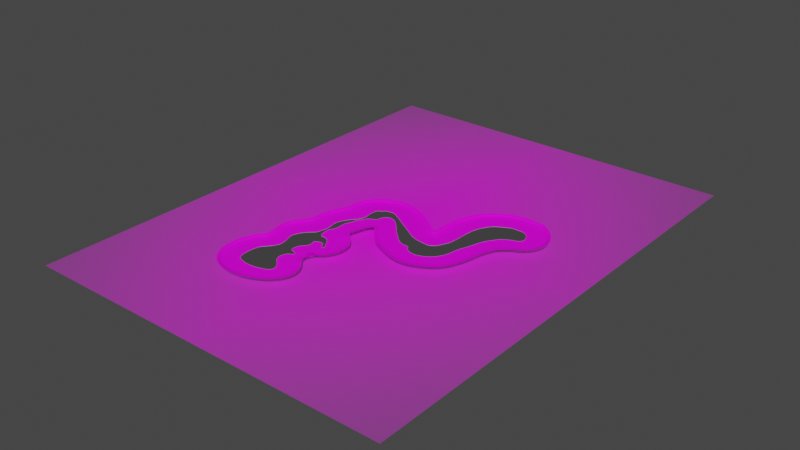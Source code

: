# Source: park.blend  (saved by Blender 3.6.14; exported with 4.5.12 LTS)
import bpy
from mathutils import Matrix  # noqa: F401  (used for matrix-valued properties, if any)

bpy.ops.wm.read_factory_settings(use_empty=True)
scene = bpy.context.scene
scene.name = 'Scene'

# ---- collections
col_meshes = bpy.data.collections.new('Meshes'); scene.collection.children.link(col_meshes)
col_curves = bpy.data.collections.new('Curves'); scene.collection.children.link(col_curves)

# ---- images (referenced by path relative to the original .blend; pixels are not part of the script)
import os
ASSET_DIR = os.environ.get("B2B_ASSET_DIR", "")  # directory of the original .blend (textures are referenced by path, not embedded)
HERE = os.path.dirname(os.path.abspath(__file__))  # packed textures are extracted next to this script under _unpacked/

def load_image(name, relpath, width, height, colorspace="sRGB"):
    """Load a texture the original file referenced (path relative to the .blend, or extracted next to this script)."""
    p = next((c for c in (os.path.join(HERE, relpath), os.path.join(ASSET_DIR, relpath)) if relpath and os.path.exists(c)), "")
    if p:
        img = bpy.data.images.load(p, check_existing=True)
        img.name = name
    else:  # same state as the original file: an image datablock whose file is absent (Cycles renders it pink)
        img = bpy.data.images.new(name, width, height)
        img.source = "FILE"
        img.filepath = "//" + (relpath or name)
    img.colorspace_settings.name = colorspace
    return img
img_screenshot_2025_01_30_at_15_56_19_png = load_image('Screenshot 2025-01-30 at 15.56.19.png', 'Screenshot 2025-01-30 at 15.56.19.png', 1024, 1024, 'sRGB')
img_grass_jpg = load_image('grass.jpg', 'grass.jpg', 1024, 1024, 'sRGB')
img_gravel_jpg = load_image('gravel.jpg', 'gravel.jpg', 1024, 1024, 'sRGB')

# ---- materials (node trees are filled in below, after node groups)
mat_screenshot_2025_01_30_at_15_56_19 = bpy.data.materials.new('Screenshot 2025-01-30 at 15.56.19')
mat_screenshot_2025_01_30_at_15_56_19.surface_render_method = 'BLENDED'
mat_screenshot_2025_01_30_at_15_56_19.blend_method = 'BLEND'
mat_water = bpy.data.materials.new('Water')
mat_water.use_transparent_shadow = False
mat_grass = bpy.data.materials.new('Grass')
mat_grass.use_transparent_shadow = False
mat_parkcement = bpy.data.materials.new('ParkCement')
mat_parkcement.use_transparent_shadow = False
mat_gravel = bpy.data.materials.new('Gravel')
mat_gravel.use_transparent_shadow = False

# ---- node groups
ng_auto_smooth = bpy.data.node_groups.new('Auto Smooth', 'GeometryNodeTree')
_s = ng_auto_smooth.interface.new_socket(name='Geometry', in_out='OUTPUT', socket_type='NodeSocketGeometry')
_s = ng_auto_smooth.interface.new_socket(name='Geometry', in_out='INPUT', socket_type='NodeSocketGeometry')
_s = ng_auto_smooth.interface.new_socket(name='Angle', in_out='INPUT', socket_type='NodeSocketFloat')
_s.subtype = 'ANGLE'
_s.min_value = 0.0
_s.max_value = 3.142
ng_auto_smooth.is_modifier = True
_N = ng_auto_smooth.nodes; _L = ng_auto_smooth.links
n0 = _N.new('NodeGroupOutput'); n0.name = 'Group Output'; n0.location = (480, -100)
n1 = _N.new('NodeGroupInput'); n1.name = 'Group Input'; n1.location = (-420, -300)
n2 = _N.new('NodeGroupInput'); n2.name = 'Group Input.001'; n2.location = (-60, -100)
n3 = _N.new('GeometryNodeSetShadeSmooth'); n3.name = 'Set Shade Smooth'; n3.location = (120, -100)
n3.domain = 'EDGE'
n4 = _N.new('GeometryNodeSetShadeSmooth'); n4.name = 'Set Shade Smooth.001'; n4.location = (300, -100)
n5 = _N.new('GeometryNodeInputMeshEdgeAngle'); n5.name = 'Edge Angle'; n5.location = (-420, -220)
n6 = _N.new('GeometryNodeInputEdgeSmooth'); n6.name = 'Is Edge Smooth'; n6.location = (-60, -160)
n7 = _N.new('GeometryNodeInputShadeSmooth'); n7.name = 'Is Face Smooth'; n7.location = (-240, -340)
n8 = _N.new('FunctionNodeBooleanMath'); n8.name = 'Boolean Math'; n8.location = (-60, -220)
n9 = _N.new('FunctionNodeCompare'); n9.name = 'Compare'; n9.location = (-240, -180)
n9.operation = 'LESS_EQUAL'
_L.new(n5.outputs[0], n9.inputs[0])
_L.new(n4.outputs[0], n0.inputs[0])
_L.new(n1.outputs[1], n9.inputs[1])
_L.new(n9.outputs[0], n8.inputs[0])
_L.new(n7.outputs[0], n8.inputs[1])
_L.new(n2.outputs[0], n3.inputs[0])
_L.new(n6.outputs[0], n3.inputs[1])
_L.new(n3.outputs[0], n4.inputs[0])
_L.new(n8.outputs[0], n3.inputs[2])
n0.is_active_output = True

# ---- material node trees
mat_screenshot_2025_01_30_at_15_56_19.use_nodes = True; mat_screenshot_2025_01_30_at_15_56_19.node_tree.nodes.clear()
_N = mat_screenshot_2025_01_30_at_15_56_19.node_tree.nodes; _L = mat_screenshot_2025_01_30_at_15_56_19.node_tree.links
n0 = _N.new('ShaderNodeOutputMaterial'); n0.name = 'Material Output'; n0.location = (300, 300)
n1 = _N.new('ShaderNodeTexImage'); n1.name = 'Image Texture'; n1.location = (-200, 300)
n1.image = img_screenshot_2025_01_30_at_15_56_19_png
n1.extension = 'CLIP'
n2 = _N.new('ShaderNodeBsdfPrincipled'); n2.name = 'Principled BSDF'; n2.location = (0, 300)
n2.distribution = 'GGX'
n2.subsurface_method = 'RANDOM_WALK_SKIN'
n2.inputs[3].default_value = 1.45
n2.inputs[27].default_value = (0.0, 0.0, 0.0, 1.0)
n2.inputs[28].default_value = 1.0
_L.new(n1.outputs[0], n2.inputs[0])
_L.new(n1.outputs[1], n2.inputs[4])
_L.new(n2.outputs[0], n0.inputs[0])
n0.is_active_output = True
mat_water.use_nodes = True; mat_water.node_tree.nodes.clear()
_N = mat_water.node_tree.nodes; _L = mat_water.node_tree.links
n0 = _N.new('ShaderNodeOutputMaterial'); n0.name = 'Material Output'; n0.location = (300, 300)
n1 = _N.new('ShaderNodeBsdfAnisotropic'); n1.name = 'Glossy BSDF'; n1.location = (10, 300)
n1.distribution = 'GGX'
n1.inputs[1].default_value = 0.0
_L.new(n1.outputs[0], n0.inputs[0])
n0.is_active_output = True
mat_grass.use_nodes = True; mat_grass.node_tree.nodes.clear()
_N = mat_grass.node_tree.nodes; _L = mat_grass.node_tree.links
n0 = _N.new('ShaderNodeBsdfPrincipled'); n0.name = 'Principled BSDF'; n0.location = (10, 300)
n0.distribution = 'GGX'
n0.subsurface_method = 'RANDOM_WALK_SKIN'
n0.inputs[2].default_value = 0.8071
n0.inputs[3].default_value = 1.45
n0.inputs[13].default_value = 0.1142
n0.inputs[27].default_value = (0.0, 0.0, 0.0, 1.0)
n0.inputs[28].default_value = 1.0
n1 = _N.new('ShaderNodeOutputMaterial'); n1.name = 'Material Output'; n1.location = (300, 300)
n2 = _N.new('ShaderNodeTexImage'); n2.name = 'Image Texture'; n2.location = (-280, 280)
n2.image = img_grass_jpg
_L.new(n0.outputs[0], n1.inputs[0])
_L.new(n2.outputs[0], n0.inputs[0])
n1.is_active_output = True
mat_parkcement.use_nodes = True; mat_parkcement.node_tree.nodes.clear()
_N = mat_parkcement.node_tree.nodes; _L = mat_parkcement.node_tree.links
n0 = _N.new('ShaderNodeBsdfPrincipled'); n0.name = 'Principled BSDF'; n0.location = (10, 300)
n0.distribution = 'GGX'
n0.subsurface_method = 'RANDOM_WALK_SKIN'
n0.inputs[0].default_value = (0.1679, 0.1679, 0.1679, 1.0)
n0.inputs[3].default_value = 1.45
n0.inputs[27].default_value = (0.0, 0.0, 0.0, 1.0)
n0.inputs[28].default_value = 1.0
n1 = _N.new('ShaderNodeOutputMaterial'); n1.name = 'Material Output'; n1.location = (300, 300)
_L.new(n0.outputs[0], n1.inputs[0])
n1.is_active_output = True
mat_gravel.use_nodes = True; mat_gravel.node_tree.nodes.clear()
_N = mat_gravel.node_tree.nodes; _L = mat_gravel.node_tree.links
n0 = _N.new('ShaderNodeBsdfPrincipled'); n0.name = 'Principled BSDF'; n0.location = (10, 300)
n0.distribution = 'GGX'
n0.subsurface_method = 'RANDOM_WALK_SKIN'
n0.inputs[2].default_value = 0.8386
n0.inputs[3].default_value = 1.45
n0.inputs[13].default_value = 0.2165
n0.inputs[27].default_value = (0.0, 0.0, 0.0, 1.0)
n0.inputs[28].default_value = 1.0
n1 = _N.new('ShaderNodeOutputMaterial'); n1.name = 'Material Output'; n1.location = (300, 300)
n2 = _N.new('ShaderNodeTexImage'); n2.name = 'Image Texture'; n2.location = (-280, 280)
n2.image = img_gravel_jpg
_L.new(n0.outputs[0], n1.inputs[0])
_L.new(n2.outputs[0], n0.inputs[0])
n1.is_active_output = True

# ---- world
world_world = bpy.data.worlds.new('World'); scene.world = world_world
world_world.use_nodes = True; world_world.node_tree.nodes.clear()
_N = world_world.node_tree.nodes; _L = world_world.node_tree.links
n0 = _N.new('ShaderNodeOutputWorld'); n0.name = 'World Output'; n0.location = (300, 300)
n1 = _N.new('ShaderNodeBackground'); n1.name = 'Background'; n1.location = (10, 300)
n1.inputs[0].default_value = (0.05088, 0.05088, 0.05088, 1.0)
_L.new(n1.outputs[0], n0.inputs[0])
n0.is_active_output = True
world_world.color = (0.05088, 0.05088, 0.05088)
world_world.use_sun_shadow = False
world_world.sun_shadow_jitter_overblur = 0.0

# ---- meshes
me_screenshot_2025_01_30_at_15_56_19 = bpy.data.meshes.new('Screenshot 2025-01-30 at 15.56.19')
me_screenshot_2025_01_30_at_15_56_19.from_pydata([(-0.6551, -0.5, 0.0007044), (0.6551, -0.5, 0.0007045), (-0.6551, 0.5, 0.0007038), (0.6551, 0.5, 0.0007038)], [], [(0, 1, 3, 2)])
_uv = me_screenshot_2025_01_30_at_15_56_19.uv_layers.new(name='UVMap')
_uv.uv.foreach_set('vector', [0.0, 0.0, 1.0, 0.0, 1.0, 1.0, 0.0, 1.0])
me_screenshot_2025_01_30_at_15_56_19.materials.append(mat_screenshot_2025_01_30_at_15_56_19)
me_screenshot_2025_01_30_at_15_56_19.update()
me_mesh = bpy.data.meshes.new('Mesh')
me_mesh.from_pydata([(-390.3, -449.7, 1.006e-07), (-391.3, -450.9, 1.006e-07), (-392.2, -452.2, 1.006e-07), (-393.1, -453.6, 1.006e-07), (-393.9, -455.0, 1.006e-07), (-394.5, -456.4, 1.006e-07), (-395.1, -457.9, 1.006e-07), (-395.3, -459.0, 1.006e-07), (-395.3, -460.2, 1.006e-07), (-395.3, -461.4, 1.006e-07), (-395.3, -462.6, 1.006e-07), (-395.4, -463.7, 1.006e-07), (-395.9, -464.7, 1.006e-07), (-396.7, -465.6, 1.006e-07), (-397.8, -466.3, 1.006e-07), (-398.9, -466.8, 1.006e-07), (-400.2, -467.3, 1.006e-07), (-401.4, -467.8, 1.006e-07), (-402.5, -468.3, 1.006e-07), (-404.1, -469.2, 1.006e-07), (-405.7, -469.9, 1.006e-07), (-407.3, -470.7, 1.006e-07), (-408.8, -471.6, 1.006e-07), (-410.2, -472.5, 1.006e-07), (-411.5, -473.7, 1.006e-07), (-412.3, -474.9, 1.006e-07), (-413.0, -476.3, 1.006e-07), (-413.5, -477.7, 1.006e-07), (-414.0, -479.1, 1.006e-07), (-414.5, -480.5, 1.006e-07), (-415.2, -481.9, 1.006e-07), (-416.0, -483.1, 1.006e-07), (-416.9, -484.3, 1.006e-07), (-417.9, -485.4, 1.006e-07), (-418.8, -486.6, 1.006e-07), (-419.7, -487.8, 1.006e-07), (-420.4, -489.1, 1.006e-07), (-421.4, -491.2, 1.006e-07), (-422.2, -493.4, 1.006e-07), (-422.9, -495.7, 1.006e-07), (-423.5, -498.0, 1.006e-07), (-424.1, -500.3, 1.006e-07), (-424.8, -502.5, 1.006e-07), (-425.6, -504.6, 1.006e-07), (-426.5, -506.6, 1.006e-07), (-427.3, -508.6, 1.006e-07), (-428.1, -510.6, 1.006e-07), (-428.8, -512.7, 1.006e-07), (-429.3, -514.8, 1.006e-07), (-429.5, -516.4, 1.006e-07), (-429.6, -518.0, 1.006e-07), (-429.6, -519.7, 1.006e-07), (-429.5, -521.4, 1.006e-07), (-429.4, -523.0, 1.006e-07), (-429.4, -524.7, 1.006e-07), (-429.3, -526.1, 1.006e-07), (-429.2, -527.5, 1.006e-07), (-429.1, -528.9, 1.006e-07), (-429.0, -530.3, 1.006e-07), (-429.0, -531.7, 1.006e-07), (-429.1, -533.2, 1.006e-07), (-429.2, -534.5, 1.006e-07), (-429.4, -535.8, 1.006e-07), (-429.7, -537.2, 1.006e-07), (-430.0, -538.5, 1.006e-07), (-430.4, -539.8, 1.006e-07), (-430.9, -541.0, 1.006e-07), (-431.4, -542.0, 1.006e-07), (-432.1, -542.9, 1.006e-07), (-432.8, -543.7, 1.006e-07), (-433.5, -544.6, 1.006e-07), (-434.1, -545.5, 1.006e-07), (-434.5, -546.5, 1.006e-07), (-435.1, -549.0, 1.006e-07), (-435.4, -551.5, 1.08e-07), (-435.5, -554.1, 1.08e-07), (-435.3, -556.7, 1.08e-07), (-435.1, -559.3, 1.155e-07), (-434.8, -561.9, 1.006e-07), (-434.7, -563.3, 1.155e-07), (-434.5, -564.7, 1.155e-07), (-434.2, -566.0, 1.155e-07), (-433.9, -567.3, 1.155e-07), (-433.4, -568.6, 1.006e-07), (-432.9, -569.9, 1.006e-07), (-432.3, -570.9, 1.006e-07), (-431.6, -571.9, 1.006e-07), (-430.9, -572.8, 1.006e-07), (-430.1, -573.7, 1.006e-07), (-429.2, -574.4, 1.006e-07), (-428.2, -575.0, 1.006e-07), (-427.2, -575.3, 1.006e-07), (-426.1, -575.4, 1.006e-07), (-424.9, -575.3, 1.006e-07), (-423.7, -575.2, 1.006e-07), (-422.6, -575.1, 1.006e-07), (-421.5, -575.2, 1.006e-07), (-420.0, -575.5, 1.006e-07), (-418.5, -576.0, 1.006e-07), (-417.0, -576.5, 1.006e-07), (-415.6, -577.0, 1.006e-07), (-414.2, -577.7, 1.006e-07), (-412.9, -578.5, 1.006e-07), (-411.8, -579.3, 1.006e-07), (-410.8, -580.1, 1.006e-07), (-409.8, -581.0, 1.006e-07), (-408.9, -582.0, 1.006e-07), (-408.0, -583.0, 1.006e-07), (-407.2, -584.0, 1.006e-07), (-406.3, -585.2, 1.006e-07), (-405.5, -586.4, 1.006e-07), (-404.7, -587.6, 1.006e-07), (-404.0, -588.9, 1.006e-07), (-403.4, -590.2, 1.006e-07), (-402.7, -591.5, 1.006e-07), (-401.5, -593.4, 1.006e-07), (-400.0, -595.4, 1.006e-07), (-398.6, -597.4, 1.006e-07), (-397.5, -599.3, 1.006e-07), (-397.2, -601.2, 1.006e-07), (-397.8, -602.9, 1.006e-07), (-398.2, -603.2, 1.006e-07), (-398.8, -603.3, 1.006e-07), (-399.3, -603.2, 1.006e-07), (-400.0, -603.0, 1.006e-07), (-400.5, -602.7, 1.006e-07), (-401.0, -602.4, 1.006e-07), (-402.4, -601.1, 1.006e-07), (-403.4, -599.4, 1.006e-07), (-404.2, -597.5, 1.006e-07), (-405.0, -595.7, 1.006e-07), (-406.1, -594.0, 1.006e-07), (-407.5, -592.9, 1.006e-07), (-409.5, -592.2, 1.006e-07), (-411.6, -592.0, 1.006e-07), (-413.8, -592.1, 1.006e-07), (-416.0, -592.4, 1.006e-07), (-418.1, -593.0, 1.006e-07), (-420.2, -593.8, 1.006e-07), (-421.1, -594.2, 1.006e-07), (-422.0, -594.7, 1.006e-07), (-422.9, -595.2, 1.006e-07), (-423.7, -595.9, 1.006e-07), (-424.3, -596.6, 1.006e-07), (-424.7, -597.5, 1.006e-07), (-424.8, -598.9, 1.006e-07), (-424.5, -600.2, 1.006e-07), (-423.9, -601.6, 1.006e-07), (-423.2, -602.9, 1.006e-07), (-422.6, -604.3, 1.006e-07), (-422.3, -605.7, 1.006e-07), (-422.2, -606.8, 1.006e-07), (-422.2, -608.0, 1.006e-07), (-422.3, -609.1, 1.006e-07), (-422.5, -610.3, 1.006e-07), (-422.8, -611.4, 1.006e-07), (-423.1, -612.5, 1.006e-07), (-424.5, -615.1, 1.006e-07), (-426.2, -617.4, 1.006e-07), (-428.2, -619.6, 1.006e-07), (-430.2, -621.9, 1.006e-07), (-431.9, -624.2, 1.006e-07), (-433.2, -626.8, 1.006e-07), (-434.0, -629.3, 1.006e-07), (-434.7, -631.8, 1.006e-07), (-435.2, -634.5, 1.006e-07), (-435.3, -637.1, 1.006e-07), (-435.0, -639.5, 1.006e-07), (-434.1, -641.9, 1.006e-07), (-432.3, -643.8, 1.006e-07), (-429.6, -645.0, 1.006e-07), (-426.6, -645.9, 1.006e-07), (-423.6, -646.7, 1.006e-07), (-421.0, -648.0, 1.006e-07), (-419.3, -650.0, 1.006e-07), (-419.2, -650.4, 1.006e-07), (-419.1, -650.7, 1.006e-07), (-419.2, -651.1, 1.006e-07), (-419.3, -651.5, 1.006e-07), (-419.4, -651.8, 1.006e-07), (-419.6, -652.1, 1.006e-07), (-420.7, -653.3, 1.006e-07), (-422.0, -654.1, 1.006e-07), (-423.5, -654.7, 1.006e-07), (-425.1, -655.3, 1.006e-07), (-426.5, -656.1, 1.006e-07), (-427.7, -657.1, 1.006e-07), (-428.9, -658.5, 1.006e-07), (-429.9, -660.1, 1.006e-07), (-430.7, -661.8, 1.006e-07), (-431.4, -663.6, 1.006e-07), (-432.0, -665.4, 1.006e-07), (-432.4, -667.2, 1.006e-07), (-432.7, -668.7, 1.006e-07), (-432.8, -670.2, 1.006e-07), (-432.8, -671.7, 1.006e-07), (-432.7, -673.3, 1.006e-07), (-432.5, -674.8, 1.006e-07), (-432.1, -676.3, 1.006e-07), (-431.5, -678.0, 1.006e-07), (-430.7, -679.7, 1.006e-07), (-429.8, -681.3, 1.006e-07), (-428.8, -682.9, 1.006e-07), (-427.7, -684.4, 1.006e-07), (-426.5, -685.8, 1.006e-07), (-425.4, -686.9, 1.006e-07), (-424.3, -687.8, 1.006e-07), (-423.0, -688.7, 1.006e-07), (-421.8, -689.6, 1.006e-07), (-420.6, -690.5, 1.006e-07), (-419.5, -691.5, 1.006e-07), (-418.0, -693.0, 1.006e-07), (-416.6, -694.5, 1.006e-07), (-415.2, -696.1, 1.006e-07), (-413.9, -697.8, 1.006e-07), (-412.8, -699.5, 1.006e-07), (-411.8, -701.4, 1.006e-07), (-411.3, -702.4, 1.006e-07), (-410.8, -703.4, 1.006e-07), (-410.5, -704.4, 1.006e-07), (-410.2, -705.5, 1.006e-07), (-410.0, -706.6, 1.006e-07), (-410.1, -707.7, 1.006e-07), (-410.2, -708.8, 1.006e-07), (-410.5, -709.8, 1.006e-07), (-410.9, -710.9, 1.006e-07), (-411.4, -711.9, 1.006e-07), (-412.1, -712.8, 1.006e-07), (-412.8, -713.7, 1.006e-07), (-414.8, -715.4, 1.006e-07), (-417.0, -716.8, 1.006e-07), (-419.4, -717.9, 1.006e-07), (-421.9, -718.9, 1.006e-07), (-424.4, -719.7, 1.006e-07), (-427.0, -720.5, 1.006e-07), (-431.0, -721.7, 1.006e-07), (-435.0, -722.6, 1.006e-07), (-439.1, -723.4, 1.006e-07), (-443.3, -723.9, 1.006e-07), (-447.4, -724.2, 1.006e-07), (-451.6, -724.3, 1.006e-07), (-454.8, -724.2, 1.006e-07), (-457.9, -724.0, 1.006e-07), (-461.1, -723.5, 1.006e-07), (-464.2, -722.9, 1.006e-07), (-467.3, -722.2, 1.006e-07), (-470.3, -721.2, 1.006e-07), (-472.2, -720.5, 1.006e-07), (-474.0, -719.8, 1.006e-07), (-475.9, -718.9, 1.006e-07), (-477.6, -718.0, 1.006e-07), (-479.1, -716.8, 1.006e-07), (-480.5, -715.4, 1.006e-07), (-481.7, -713.5, 1.006e-07), (-482.7, -711.3, 1.006e-07), (-483.3, -709.1, 1.006e-07), (-483.8, -706.7, 1.006e-07), (-484.2, -704.3, 1.006e-07), (-484.5, -702.0, 1.006e-07), (-484.8, -699.3, 1.006e-07), (-485.0, -696.6, 1.006e-07), (-484.9, -693.9, 1.006e-07), (-484.8, -691.1, 1.006e-07), (-484.7, -688.4, 1.006e-07), (-484.5, -685.7, 1.006e-07), (-484.3, -683.6, 1.006e-07), (-484.2, -681.4, 1.006e-07), (-484.0, -679.2, 1.006e-07), (-483.7, -677.1, 1.006e-07), (-483.3, -675.0, 1.006e-07), (-482.6, -673.0, 1.006e-07), (-481.5, -670.8, 1.006e-07), (-480.2, -668.9, 1.006e-07), (-478.7, -667.0, 1.006e-07), (-477.2, -665.1, 1.006e-07), (-475.6, -663.3, 1.006e-07), (-474.1, -661.4, 1.006e-07), (-472.8, -659.9, 1.006e-07), (-471.4, -658.3, 1.006e-07), (-470.1, -656.8, 1.006e-07), (-468.7, -655.2, 1.006e-07), (-467.5, -653.6, 1.006e-07), (-466.4, -651.9, 1.006e-07), (-465.3, -650.0, 1.006e-07), (-464.3, -648.0, 1.006e-07), (-463.4, -646.0, 1.006e-07), (-462.7, -643.9, 1.006e-07), (-462.1, -641.8, 1.006e-07), (-461.7, -639.6, 1.006e-07), (-461.6, -637.2, 1.006e-07), (-461.8, -634.8, 1.006e-07), (-462.1, -632.4, 1.006e-07), (-462.6, -629.9, 1.006e-07), (-463.2, -627.5, 1.006e-07), (-463.7, -625.1, 1.006e-07), (-464.2, -623.2, 1.006e-07), (-464.8, -621.3, 1.006e-07), (-465.5, -619.5, 1.006e-07), (-466.2, -617.6, 1.006e-07), (-466.8, -615.7, 1.006e-07), (-467.3, -613.8, 1.006e-07), (-467.7, -611.9, 1.006e-07), (-468.1, -610.0, 1.006e-07), (-468.5, -608.1, 1.006e-07), (-468.8, -606.1, 1.006e-07), (-468.9, -604.2, 1.006e-07), (-468.8, -602.2, 1.006e-07), (-468.5, -600.9, 1.006e-07), (-468.1, -599.6, 1.006e-07), (-467.6, -598.4, 1.006e-07), (-467.0, -597.2, 1.006e-07), (-466.4, -595.9, 1.006e-07), (-465.8, -594.7, 1.006e-07), (-464.9, -592.9, 1.006e-07), (-464.0, -591.1, 1.006e-07), (-463.0, -589.3, 1.006e-07), (-461.9, -587.5, 1.006e-07), (-460.8, -585.8, 1.006e-07), (-459.7, -584.1, 1.006e-07), (-458.8, -583.0, 1.006e-07), (-457.8, -581.8, 1.006e-07), (-456.8, -580.7, 1.006e-07), (-455.8, -579.7, 1.006e-07), (-454.8, -578.6, 1.006e-07), (-453.7, -577.6, 1.006e-07), (-453.1, -577.0, 1.006e-07), (-452.3, -576.4, 1.006e-07), (-451.6, -575.8, 1.006e-07), (-450.9, -575.3, 1.006e-07), (-450.1, -574.7, 1.006e-07), (-449.4, -574.1, 1.006e-07), (-448.6, -573.3, 1.155e-07), (-447.8, -572.6, 1.155e-07), (-447.0, -571.8, 1.155e-07), (-446.2, -571.0, 1.155e-07), (-445.5, -570.2, 1.155e-07), (-444.9, -569.2, 1.006e-07), (-444.4, -568.1, 1.006e-07), (-444.0, -566.9, 1.08e-07), (-443.7, -565.7, 1.08e-07), (-443.4, -564.5, 1.08e-07), (-443.1, -563.2, 1.006e-07), (-442.9, -562.0, 1.006e-07), (-442.2, -559.3, 1.006e-07), (-441.6, -556.7, 1.006e-07), (-440.9, -554.0, 1.006e-07), (-440.4, -551.4, 1.006e-07), (-440.0, -548.7, 1.006e-07), (-439.8, -546.0, 1.006e-07), (-439.8, -544.5, 1.006e-07), (-440.0, -543.0, 1.006e-07), (-440.2, -541.6, 1.006e-07), (-440.5, -540.1, 1.006e-07), (-440.7, -538.6, 1.006e-07), (-441.0, -537.2, 1.006e-07), (-441.4, -535.0, 1.006e-07), (-441.9, -532.8, 1.006e-07), (-442.5, -530.7, 1.006e-07), (-442.9, -528.5, 1.006e-07), (-443.3, -526.3, 1.006e-07), (-443.3, -524.1, 1.006e-07), (-443.2, -521.9, 1.006e-07), (-442.8, -519.7, 1.006e-07), (-442.4, -517.5, 1.006e-07), (-441.7, -515.3, 1.006e-07), (-441.0, -513.2, 1.006e-07), (-440.2, -511.1, 1.006e-07), (-438.9, -508.2, 1.006e-07), (-437.3, -505.4, 1.006e-07), (-435.6, -502.7, 1.006e-07), (-433.8, -500.0, 1.006e-07), (-432.0, -497.3, 1.006e-07), (-430.2, -494.7, 1.006e-07), (-428.5, -492.3, 1.006e-07), (-426.6, -490.0, 1.006e-07), (-424.7, -487.7, 1.006e-07), (-422.9, -485.4, 1.006e-07), (-421.2, -483.0, 1.006e-07), (-419.9, -480.4, 1.006e-07), (-419.2, -478.4, 1.006e-07), (-418.6, -476.3, 1.006e-07), (-418.2, -474.2, 1.006e-07), (-417.9, -472.1, 1.006e-07), (-417.7, -469.9, 1.006e-07), (-417.6, -467.8, 1.006e-07), (-417.7, -465.4, 1.006e-07), (-418.1, -463.1, 1.006e-07), (-418.6, -460.7, 1.006e-07), (-419.1, -458.4, 1.006e-07), (-419.5, -456.1, 1.006e-07), (-419.6, -453.7, 1.006e-07), (-419.5, -450.9, 1.006e-07), (-419.4, -448.0, 1.006e-07), (-419.1, -445.2, 1.006e-07), (-418.6, -442.5, 1.006e-07), (-417.6, -439.9, 1.006e-07), (-416.1, -437.7, 1.006e-07), (-415.3, -437.1, 1.006e-07), (-414.3, -436.8, 1.006e-07), (-413.3, -436.5, 1.006e-07), (-412.2, -436.4, 1.006e-07), (-411.2, -436.1, 1.006e-07), (-410.3, -435.6, 1.006e-07), (-409.6, -435.0, 1.006e-07), (-409.2, -434.2, 1.006e-07), (-408.7, -433.4, 1.006e-07), (-408.3, -432.6, 1.006e-07), (-407.8, -431.9, 1.006e-07), (-407.2, -431.3, 1.006e-07), (-406.1, -430.6, 1.006e-07), (-405.0, -430.0, 1.006e-07), (-403.8, -429.6, 1.006e-07), (-402.5, -429.2, 1.006e-07), (-401.2, -428.9, 1.006e-07), (-399.9, -428.7, 1.006e-07), (-398.0, -428.3, 1.006e-07), (-396.0, -428.1, 1.006e-07), (-394.0, -427.9, 1.006e-07), (-392.0, -427.9, 1.006e-07), (-390.0, -428.0, 1.006e-07), (-388.1, -428.3, 1.006e-07), (-386.2, -428.7, 1.006e-07), (-384.4, -429.4, 1.006e-07), (-382.7, -430.2, 1.006e-07), (-380.9, -431.1, 1.006e-07), (-379.2, -432.1, 1.006e-07), (-377.5, -433.0, 1.006e-07), (-374.6, -434.6, 1.006e-07), (-371.7, -436.3, 1.006e-07), (-368.8, -438.1, 1.006e-07), (-366.0, -439.9, 1.006e-07), (-363.1, -441.7, 1.006e-07), (-360.2, -443.4, 1.006e-07), (-357.4, -445.2, 1.006e-07), (-354.5, -446.9, 1.006e-07), (-351.6, -448.7, 1.006e-07), (-348.7, -450.4, 1.006e-07), (-345.8, -452.1, 1.006e-07), (-343.0, -453.9, 1.006e-07), (-340.1, -455.6, 1.006e-07), (-337.2, -457.4, 1.006e-07), (-334.3, -459.1, 1.006e-07), (-331.4, -460.8, 1.006e-07), (-328.5, -462.6, 1.006e-07), (-325.7, -464.3, 1.006e-07), (-322.8, -466.1, 1.006e-07), (-320.0, -467.9, 1.006e-07), (-317.1, -469.7, 1.006e-07), (-314.3, -471.5, 1.006e-07), (-311.3, -473.2, 1.006e-07), (-308.4, -474.8, 1.006e-07), (-306.3, -475.8, 1.006e-07), (-304.1, -476.7, 1.006e-07), (-301.9, -477.6, 1.006e-07), (-299.7, -478.4, 1.006e-07), (-297.5, -479.2, 1.006e-07), (-295.3, -479.8, 1.006e-07), (-292.2, -480.6, 1.006e-07), (-289.1, -481.2, 1.006e-07), (-286.0, -481.7, 1.006e-07), (-282.9, -482.1, 1.006e-07), (-279.7, -482.5, 1.006e-07), (-276.6, -482.8, 1.006e-07), (-274.6, -483.0, 1.006e-07), (-272.6, -483.2, 1.006e-07), (-270.6, -483.4, 1.006e-07), (-268.6, -483.5, 1.006e-07), (-266.6, -483.4, 1.006e-07), (-264.7, -483.0, 1.006e-07), (-262.8, -482.4, 1.006e-07), (-260.9, -481.5, 1.006e-07), (-259.1, -480.6, 1.006e-07), (-257.4, -479.4, 1.006e-07), (-255.8, -478.1, 1.006e-07), (-254.3, -476.7, 1.006e-07), (-252.7, -474.6, 1.006e-07), (-251.3, -472.3, 1.006e-07), (-250.1, -469.8, 1.006e-07), (-249.0, -467.3, 1.006e-07), (-247.9, -464.8, 1.006e-07), (-246.8, -462.3, 1.006e-07), (-246.0, -460.7, 1.006e-07), (-245.3, -459.2, 1.006e-07), (-244.5, -457.6, 1.006e-07), (-243.8, -456.1, 1.006e-07), (-243.2, -454.5, 1.006e-07), (-242.7, -452.8, 1.006e-07), (-241.9, -449.1, 1.006e-07), (-241.4, -445.3, 1.006e-07), (-241.1, -441.4, 1.006e-07), (-240.9, -437.6, 1.006e-07), (-240.7, -433.7, 1.006e-07), (-240.5, -429.9, 1.006e-07), (-240.3, -425.3, 1.006e-07), (-240.1, -420.6, 1.006e-07), (-239.9, -416.0, 1.006e-07), (-239.8, -411.4, 1.006e-07), (-239.5, -406.7, 1.006e-07), (-239.2, -402.1, 1.006e-07), (-238.9, -399.4, 1.006e-07), (-238.6, -396.6, 1.006e-07), (-238.3, -393.9, 1.006e-07), (-237.9, -391.1, 1.006e-07), (-237.4, -388.4, 1.006e-07), (-236.7, -385.7, 1.006e-07), (-235.8, -382.7, 1.006e-07), (-234.8, -379.8, 1.006e-07), (-233.7, -376.9, 1.006e-07), (-232.5, -374.1, 1.006e-07), (-231.1, -371.3, 1.006e-07), (-229.6, -368.5, 1.006e-07), (-228.3, -366.3, 1.006e-07), (-226.9, -364.1, 1.006e-07), (-225.4, -362.0, 1.006e-07), (-223.8, -359.9, 1.006e-07), (-222.1, -358.0, 1.006e-07), (-220.2, -356.1, 1.006e-07), (-218.2, -354.5, 1.006e-07), (-216.1, -353.0, 1.006e-07), (-213.9, -351.6, 1.006e-07), (-211.6, -350.3, 1.006e-07), (-209.4, -349.0, 1.006e-07), (-207.1, -347.7, 1.006e-07), (-205.1, -346.6, 1.006e-07), (-203.2, -345.4, 1.006e-07), (-201.2, -344.3, 1.006e-07), (-199.2, -343.2, 1.006e-07), (-197.2, -342.2, 1.006e-07), (-195.0, -341.5, 1.006e-07), (-192.8, -340.9, 1.006e-07), (-190.5, -340.4, 1.006e-07), (-188.2, -340.1, 1.006e-07), (-185.9, -339.9, 1.006e-07), (-183.6, -339.8, 1.006e-07), (-181.2, -339.7, 1.006e-07), (-178.9, -339.7, 1.006e-07), (-176.5, -339.6, 1.006e-07), (-174.2, -339.7, 1.006e-07), (-171.8, -339.9, 1.006e-07), (-169.5, -340.3, 1.006e-07), (-167.3, -340.9, 1.006e-07), (-165.3, -341.7, 1.006e-07), (-163.4, -342.7, 1.006e-07), (-161.6, -343.8, 1.006e-07), (-159.9, -345.1, 1.006e-07), (-158.3, -346.4, 1.006e-07), (-156.8, -347.9, 1.006e-07), (-155.6, -349.3, 1.006e-07), (-154.6, -350.7, 1.006e-07), (-153.6, -352.2, 1.006e-07), (-152.8, -353.8, 1.006e-07), (-152.1, -355.5, 1.006e-07), (-151.5, -357.2, 1.006e-07), (-151.1, -358.7, 1.006e-07), (-150.8, -360.3, 1.006e-07), (-150.6, -361.9, 1.006e-07), (-150.6, -363.5, 1.006e-07), (-150.7, -365.1, 1.006e-07), (-151.0, -366.6, 1.006e-07), (-151.3, -367.5, 1.006e-07), (-151.8, -368.4, 1.006e-07), (-152.3, -369.1, 1.006e-07), (-153.0, -369.9, 1.006e-07), (-153.7, -370.6, 1.006e-07), (-154.4, -371.2, 1.006e-07), (-156.5, -372.5, 1.006e-07), (-158.8, -373.5, 1.006e-07), (-161.2, -374.3, 1.006e-07), (-163.6, -375.1, 1.006e-07), (-166.0, -375.9, 1.006e-07), (-168.3, -376.9, 1.006e-07), (-170.9, -378.1, 1.006e-07), (-173.4, -379.4, 1.006e-07), (-175.9, -380.8, 1.006e-07), (-178.4, -382.3, 1.006e-07), (-180.7, -383.9, 1.006e-07), (-182.9, -385.7, 1.006e-07), (-185.0, -387.8, 1.006e-07), (-186.8, -390.1, 1.006e-07), (-188.6, -392.5, 1.006e-07), (-190.2, -395.0, 1.006e-07), (-191.9, -397.5, 1.006e-07), (-193.5, -400.0, 1.006e-07), (-194.8, -401.7, 1.006e-07), (-196.0, -403.5, 1.006e-07), (-197.2, -405.2, 1.006e-07), (-198.3, -407.0, 1.006e-07), (-199.4, -408.8, 1.006e-07), (-200.4, -410.7, 1.006e-07), (-202.3, -415.4, 1.006e-07), (-203.9, -420.3, 1.006e-07), (-205.4, -425.2, 1.006e-07), (-206.7, -430.1, 1.006e-07), (-208.0, -435.1, 1.006e-07), (-209.5, -440.0, 1.006e-07), (-211.0, -444.5, 1.006e-07), (-212.6, -448.9, 1.006e-07), (-214.1, -453.4, 1.006e-07), (-215.7, -457.9, 1.006e-07), (-217.1, -462.4, 1.006e-07), (-218.3, -467.0, 1.006e-07), (-218.8, -469.7, 1.006e-07), (-219.2, -472.4, 1.006e-07), (-219.4, -475.2, 1.006e-07), (-219.7, -477.9, 1.006e-07), (-220.1, -480.7, 1.006e-07), (-220.7, -483.3, 1.006e-07), (-221.3, -485.7, 1.006e-07), (-222.0, -488.1, 1.006e-07), (-222.7, -490.5, 1.006e-07), (-223.6, -492.8, 1.006e-07), (-224.6, -495.1, 1.006e-07), (-225.7, -497.3, 1.006e-07), (-227.2, -499.9, 1.006e-07), (-228.9, -502.5, 1.006e-07), (-230.6, -505.0, 1.006e-07), (-232.5, -507.3, 1.006e-07), (-234.6, -509.6, 1.006e-07), (-236.8, -511.6, 1.006e-07), (-239.1, -513.4, 1.006e-07), (-241.5, -515.0, 1.006e-07), (-244.0, -516.4, 1.006e-07), (-246.6, -517.7, 1.006e-07), (-249.3, -518.9, 1.006e-07), (-252.0, -520.0, 1.006e-07), (-254.0, -520.7, 1.006e-07), (-256.1, -521.4, 1.006e-07), (-258.2, -522.0, 1.006e-07), (-260.3, -522.5, 1.006e-07), (-262.4, -522.7, 1.006e-07), (-264.6, -522.8, 1.006e-07), (-267.6, -522.5, 1.006e-07), (-270.6, -522.0, 1.006e-07), (-273.5, -521.2, 1.006e-07), (-276.4, -520.2, 1.006e-07), (-279.1, -519.0, 1.006e-07), (-281.7, -517.4, 1.006e-07), (-283.2, -516.1, 1.006e-07), (-284.5, -514.4, 1.006e-07), (-285.6, -512.5, 1.006e-07), (-286.7, -510.7, 1.006e-07), (-288.0, -509.1, 1.006e-07), (-289.6, -508.0, 1.006e-07), (-291.3, -507.5, 1.006e-07), (-293.1, -507.4, 1.006e-07), (-295.0, -507.6, 1.006e-07), (-296.8, -507.8, 1.006e-07), (-298.7, -507.9, 1.006e-07), (-300.4, -507.7, 1.006e-07), (-302.9, -507.0, 1.006e-07), (-305.2, -506.1, 1.006e-07), (-307.5, -505.0, 1.006e-07), (-309.7, -503.7, 1.006e-07), (-311.9, -502.4, 1.006e-07), (-314.0, -501.0, 1.006e-07), (-316.6, -499.1, 1.006e-07), (-319.1, -497.0, 1.006e-07), (-321.4, -494.9, 1.006e-07), (-323.8, -492.6, 1.006e-07), (-326.1, -490.4, 1.006e-07), (-328.4, -488.2, 1.006e-07), (-330.4, -486.4, 1.006e-07), (-332.3, -484.7, 1.006e-07), (-334.2, -483.0, 1.006e-07), (-336.1, -481.2, 1.006e-07), (-338.0, -479.4, 1.006e-07), (-339.8, -477.6, 1.006e-07), (-341.3, -475.9, 1.006e-07), (-342.7, -474.2, 1.006e-07), (-344.1, -472.4, 1.006e-07), (-345.5, -470.7, 1.006e-07), (-346.9, -469.0, 1.006e-07), (-348.4, -467.3, 1.006e-07), (-349.2, -466.5, 1.006e-07), (-349.9, -465.7, 1.006e-07), (-350.7, -465.0, 1.006e-07), (-351.5, -464.2, 1.006e-07), (-352.2, -463.5, 1.006e-07), (-353.0, -462.7, 1.006e-07), (-353.8, -461.9, 1.006e-07), (-354.5, -461.1, 1.006e-07), (-355.3, -460.4, 1.006e-07), (-356.1, -459.6, 1.006e-07), (-356.8, -458.8, 1.006e-07), (-357.6, -458.1, 1.006e-07), (-359.0, -456.7, 1.006e-07), (-360.4, -455.3, 1.006e-07), (-361.8, -453.9, 1.006e-07), (-363.3, -452.6, 1.006e-07), (-364.8, -451.3, 1.006e-07), (-366.4, -450.1, 1.006e-07), (-368.0, -449.1, 1.006e-07), (-369.6, -448.2, 1.006e-07), (-371.3, -447.3, 1.006e-07), (-373.1, -446.6, 1.006e-07), (-374.9, -445.9, 1.006e-07), (-376.7, -445.4, 1.006e-07), (-377.9, -445.2, 1.006e-07), (-379.2, -445.0, 1.006e-07), (-380.5, -444.8, 1.006e-07), (-381.8, -444.8, 1.006e-07), (-383.1, -445.0, 1.006e-07), (-384.3, -445.3, 1.006e-07), (-385.5, -445.7, 1.006e-07), (-386.5, -446.3, 1.006e-07), (-387.6, -447.1, 1.006e-07), (-388.5, -447.9, 1.006e-07), (-389.4, -448.8, 1.006e-07)], [], [(0, 707, 706, 705, 704, 703, 702, 701, 700, 699, 698, 697, 696, 695, 694, 693, 692, 691, 690, 689, 688, 687, 686, 685, 684, 683, 682, 681, 680, 679, 678, 677, 676, 675, 674, 673, 672, 671, 670, 669, 668, 667, 666, 665, 664, 663, 662, 661, 660, 659, 658, 657, 656, 655, 654, 653, 652, 651, 650, 649, 648, 647, 646, 645, 644, 643, 642, 641, 640, 639, 638, 637, 636, 635, 634, 633, 632, 631, 630, 629, 628, 627, 626, 625, 624, 623, 622, 621, 620, 619, 618, 617, 616, 615, 614, 613, 612, 611, 610, 609, 608, 607, 606, 605, 604, 603, 602, 601, 600, 599, 598, 597, 596, 595, 594, 593, 592, 591, 590, 589, 588, 587, 586, 585, 584, 583, 582, 581, 580, 579, 578, 577, 576, 575, 574, 573, 572, 571, 570, 569, 568, 567, 566, 565, 564, 563, 562, 561, 560, 559, 558, 557, 556, 555, 554, 553, 552, 551, 550, 549, 548, 547, 546, 545, 544, 543, 542, 541, 540, 539, 538, 537, 536, 535, 534, 533, 532, 531, 530, 529, 528, 527, 526, 525, 524, 523, 522, 521, 520, 519, 518, 517, 516, 515, 514, 513, 512, 511, 510, 509, 508, 507, 506, 505, 504, 503, 502, 501, 500, 499, 498, 497, 496, 495, 494, 493, 492, 491, 490, 489, 488, 487, 486, 485, 484, 483, 482, 481, 480, 479, 478, 477, 476, 475, 474, 473, 472, 471, 470, 469, 468, 467, 466, 465, 464, 463, 462, 461, 460, 459, 458, 457, 456, 455, 454, 453, 452, 451, 450, 449, 448, 447, 446, 445, 444, 443, 442, 441, 440, 439, 438, 437, 436, 435, 434, 433, 432, 431, 430, 429, 428, 427, 426, 425, 424, 423, 422, 421, 420, 419, 418, 417, 416, 415, 414, 413, 412, 411, 410, 409, 408, 407, 406, 405, 404, 403, 402, 401, 400, 399, 398, 397, 396, 395, 394, 393, 392, 391, 390, 389, 388, 387, 386, 385, 384, 383, 382, 381, 380, 379, 378, 377, 376, 375, 374, 373, 372, 371, 370, 369, 368, 367, 366, 365, 364, 363, 362, 361, 360, 359, 358, 357, 356, 355, 354, 353, 352, 351, 350, 349, 348, 347, 346, 345, 344, 343, 342, 341, 340, 339, 338, 337, 336, 335, 334, 333, 332, 331, 330, 329, 328, 327, 326, 325, 324, 323, 322, 321, 320, 319, 318, 317, 316, 315, 314, 313, 312, 311, 310, 309, 308, 307, 306, 305, 304, 303, 302, 301, 300, 299, 298, 297, 296, 295, 294, 293, 292, 291, 290, 289, 288, 287, 286, 285, 284, 283, 282, 281, 280, 279, 278, 277, 276, 275, 274, 273, 272, 271, 270, 269, 268, 267, 266, 265, 264, 263, 262, 261, 260, 259, 258, 257, 256, 255, 254, 253, 252, 251, 250, 249, 248, 247, 246, 245, 244, 243, 242, 241, 240, 239, 238, 237, 236, 235, 234, 233, 232, 231, 230, 229, 228, 227, 226, 225, 224, 223, 222, 221, 220, 219, 218, 217, 216, 215, 214, 213, 212, 211, 210, 209, 208, 207, 206, 205, 204, 203, 202, 201, 200, 199, 198, 197, 196, 195, 194, 193, 192, 191, 190, 189, 188, 187, 186, 185, 184, 183, 182, 181, 180, 179, 178, 177, 176, 175, 174, 173, 172, 171, 170, 169, 168, 167, 166, 165, 164, 163, 162, 161, 160, 159, 158, 157, 156, 155, 154, 153, 152, 151, 150, 149, 148, 147, 146, 145, 144, 143, 142, 141, 140, 139, 138, 137, 136, 135, 134, 133, 132, 131, 130, 129, 128, 127, 126, 125, 124, 123, 122, 121, 120, 119, 118, 117, 116, 115, 114, 113, 112, 111, 110, 109, 108, 107, 106, 105, 104, 103, 102, 101, 100, 99, 98, 97, 96, 95, 94, 93, 92, 91, 90, 89, 88, 87, 86, 85, 84, 83, 82, 81, 80, 79, 78, 77, 76, 75, 74, 73, 72, 71, 70, 69, 68, 67, 66, 65, 64, 63, 62, 61, 60, 59, 58, 57, 56, 55, 54, 53, 52, 51, 50, 49, 48, 47, 46, 45, 44, 43, 42, 41, 40, 39, 38, 37, 36, 35, 34, 33, 32, 31, 30, 29, 28, 27, 26, 25, 24, 23, 22, 21, 20, 19, 18, 17, 16, 15, 14, 13, 12, 11, 10, 9, 8, 7, 6, 5, 4, 3, 2, 1)])
me_mesh.materials.append(mat_water)
me_mesh.update()
me_plane = bpy.data.meshes.new('Plane')
me_plane.from_pydata([(-0.5, 0.04922, 0.003595), (5.587, -0.04922, -0.003595), (-0.5, 20.4, 4.322), (5.587, 20.54, 4.324), (-0.5, 1.771, 0.05425), (-0.5, 3.823, 0.1472), (-0.5, 6.136, 0.3293), (-0.5, 8.232, 0.5168), (-0.5, 10.1, 0.8024), (-0.5, 11.91, 1.136), (-0.5, 13.56, 1.48), (-0.5, 15.23, 2.326), (-0.5, 17.04, 3.5), (-0.5, 18.92, 4.077), (5.587, 18.91, 4.087), (5.587, 17.04, 3.504), (5.587, 15.22, 2.324), (5.587, 13.56, 1.482), (5.587, 11.91, 1.136), (5.587, 10.11, 0.8019), (5.587, 8.231, 0.5142), (5.587, 6.143, 0.3297), (5.587, 3.798, 0.1449), (5.587, 1.772, 0.05415)], [], [(13, 14, 3, 2), (0, 1, 23, 4), (4, 23, 22, 5), (5, 22, 21, 6), (6, 21, 20, 7), (7, 20, 19, 8), (8, 19, 18, 9), (9, 18, 17, 10), (10, 17, 16, 11), (11, 16, 15, 12), (12, 15, 14, 13)])
_uv = me_plane.uv_layers.new(name='UVMap')
_uv.uv.foreach_set('vector', [0.6442, -0.9166, -0.3476, -0.9147, -0.3476, -1.178, 0.6443, -1.155, 0.6434, 2.162, -0.3485, 2.178, -0.3484, 1.985, 0.6434, 1.985, 0.6434, 1.985, -0.3484, 1.985, -0.3483, 1.705, 0.6435, 1.701, 0.6435, 1.701, -0.3483, 1.705, -0.3482, 1.331, 0.6436, 1.333, 0.6436, 1.333, -0.3482, 1.331, -0.3481, 0.9591, 0.6437, 0.959, 0.6437, 0.959, -0.3481, 0.9591, -0.348, 0.5965, 0.6438, 0.5986, 0.6438, 0.5986, -0.348, 0.5965, -0.3479, 0.2768, 0.6439, 0.2774, 0.6439, 0.2774, -0.3479, 0.2768, -0.3479, -0.0185, 0.644, -0.01729, 0.644, -0.01729, -0.3479, -0.0185, -0.3478, -0.2984, 0.644, -0.2997, 0.644, -0.2997, -0.3478, -0.2984, -0.3477, -0.6053, 0.6441, -0.6042, 0.6441, -0.6042, -0.3477, -0.6053, -0.3476, -0.9147, 0.6442, -0.9166])
me_plane.materials.append(mat_grass)
me_plane.update()
me_plane_001 = bpy.data.meshes.new('Plane.001')
me_plane_001.from_pydata([(-0.5, -0.02328, 0.2818), (-0.5, -0.02328, -0.01816), (-0.5, 0.2969, 0.2818), (-0.5, 0.2969, -0.01816), (0.5, -0.02328, 0.2818), (0.5, -0.02328, -0.01816), (0.5, 0.2969, 0.2818), (0.5, 0.2969, -0.01816)], [], [(1, 3, 7, 5), (0, 1, 5, 4), (2, 0, 4, 6), (2, 6, 7, 3)])
_uv = me_plane_001.uv_layers.new(name='UVMap')
_uv.uv.foreach_set('vector', [0.6555, 4.949e-08, 0.5619, 5.359e-08, 0.5619, 5.359e-08, 0.6555, 4.949e-08, 0.6555, 0.6555, 0.6555, 4.949e-08, 0.6555, 4.949e-08, 0.6555, 0.6555, 3.907e-08, 0.6555, 0.1476, 0.6555, 0.1476, 0.8086, 3.907e-08, 0.8086, 3.907e-08, 0.6555, 3.907e-08, 0.8086, 0.5619, 5.359e-08, 0.5619, 5.359e-08])
me_plane_001.materials.append(mat_parkcement)
me_plane_001.update()
me_plane_002 = bpy.data.meshes.new('Plane.002')
me_plane_002.from_pydata([(-0.5, 3.814, 0.004159), (-0.5, 3.948, -4.106e-10), (-0.5, 0.1495, 0.008523), (-0.5, 0.7663, 0.01529), (-0.5, 1.547, 0.01794), (-0.5, 2.34, 0.0177), (-0.5, 3.139, 0.01332), (0.5, 3.544, 0.008997), (-0.5, 3.544, 0.008997), (0.5, 2.738, 0.01643), (-0.5, 2.738, 0.01643), (0.5, 1.945, 0.01832), (-0.5, 0.0, -4.106e-10), (0.5, 3.814, 0.004159), (0.5, 3.948, -4.106e-10), (0.5, 0.0, -4.657e-10), (0.5, 0.1495, 0.008523), (0.5, 0.7663, 0.01529), (0.5, 1.547, 0.01794), (0.5, 2.34, 0.0177), (0.5, 3.139, 0.01332), (-0.5, 1.945, 0.01832), (0.5, 1.149, 0.01716), (-0.5, 1.149, 0.01716), (0.5, 0.3996, 0.01272), (-0.5, 0.3996, 0.01272), (0.5, 0.0, -0.1496), (0.5, 3.948, -0.153), (-0.5, 0.0, -0.153), (-0.5, 3.948, -0.153)], [], [(8, 6, 20, 7), (25, 2, 16, 24), (23, 3, 17, 22), (21, 4, 18, 11), (10, 5, 19, 9), (0, 8, 7, 13), (6, 10, 9, 20), (5, 21, 11, 19), (4, 23, 22, 18), (3, 25, 24, 17), (1, 0, 13, 14), (2, 12, 15, 16), (8, 0, 1, 12, 2, 25, 3, 23, 4, 21, 5, 10, 6), (15, 14, 27, 26), (20, 9, 19, 11, 18, 22, 17, 24, 16, 15, 14, 13, 7), (12, 15, 26, 28), (1, 14, 27, 29), (1, 12, 28, 29)])
_uv = me_plane_002.uv_layers.new(name='UVMap')
_uv.uv.foreach_set('vector', [-0.02338, 0.8119, -0.02338, 0.7313, 0.2747, 0.7313, 0.2747, 0.8119, -0.02338, 0.187, -0.02338, 0.1374, 0.2747, 0.1374, 0.2747, 0.187, -0.02338, 0.3358, -0.02338, 0.2599, 0.2747, 0.2599, 0.2747, 0.3358, -0.02338, 0.4941, -0.02338, 0.4149, 0.2747, 0.4149, 0.2747, 0.4941, -0.02338, 0.6517, -0.02338, 0.5726, 0.2747, 0.5726, 0.2747, 0.6517, -0.02338, 0.8655, -0.02338, 0.8119, 0.2747, 0.8119, 0.2747, 0.8655, -0.02338, 0.7313, -0.02338, 0.6517, 0.2747, 0.6517, 0.2747, 0.7313, -0.02338, 0.5726, -0.02338, 0.4941, 0.2747, 0.4941, 0.2747, 0.5726, -0.02338, 0.4149, -0.02338, 0.3358, 0.2747, 0.3358, 0.2747, 0.4149, -0.02338, 0.2599, -0.02338, 0.187, 0.2747, 0.187, 0.2747, 0.2599, -0.02338, 0.8923, -0.02338, 0.8655, 0.2747, 0.8655, 0.2747, 0.8923, -0.02338, 0.1374, -0.02338, 0.1077, 0.2747, 0.1077, 0.2747, 0.1374, -0.02338, 0.8119, -0.02338, 0.8655, 0.0, 0.0, -0.02338, 0.1077, -0.02338, 0.1374, -0.02338, 0.187, -0.02338, 0.2599, -0.02338, 0.3358, -0.02338, 0.4149, -0.02338, 0.4941, -0.02338, 0.5726, -0.02338, 0.6517, -0.02338, 0.7313, 0.0, 0.0, 0.0, 0.0, 0.0, 0.0, 0.0, 0.0, 0.2747, 0.7313, 0.2747, 0.6517, 0.2747, 0.5726, 0.2747, 0.4941, 0.2747, 0.4149, 0.2747, 0.3358, 0.2747, 0.2599, 0.2747, 0.187, 0.2747, 0.1374, 0.0, 0.0, 0.0, 0.0, 0.2747, 0.8655, 0.2747, 0.8119, 0.0, 0.0, 0.0, 0.0, 0.0, 0.0, 0.0, 0.0, -0.02338, 0.8923, 0.2747, 0.8923, 0.2747, 0.8923, -0.02338, 0.8923, 0.0, 0.0, 0.0, 0.0, 0.0, 0.0, 0.0, 0.0])
me_plane_002.materials.append(mat_gravel)
me_plane_002.update()
me_vert_003 = bpy.data.meshes.new('Vert.003')
me_vert_003.from_pydata([(-245.0, -452.2, 1.341e-07), (-240.9, -397.6, 1.341e-07), (-235.2, -375.1, 1.341e-07), (-224.1, -357.7, 1.341e-07), (-206.2, -344.2, 1.341e-07), (-185.9, -337.7, 1.341e-07), (-170.7, -338.0, 1.341e-07), (-156.8, -343.9, 1.341e-07), (-149.0, -356.9, 1.341e-07), (-149.6, -370.0, 1.341e-07), (-157.0, -375.6, 1.341e-07), (-171.3, -381.1, 1.341e-07), (-185.2, -391.5, 1.341e-07), (-199.0, -411.9, 1.341e-07), (-209.0, -445.7, 1.341e-07), (-215.9, -466.1, 1.341e-07), (-217.8, -483.4, 1.341e-07), (-225.4, -502.9, 1.341e-07), (-236.6, -515.5, 1.341e-07), (-253.9, -524.3, 1.341e-07), (-267.9, -525.1, 1.341e-07), (-281.2, -519.8, 1.341e-07), (-288.5, -511.5, 1.341e-07), (-292.4, -508.8, 1.341e-07), (-301.9, -509.1, 1.341e-07), (-314.7, -503.6, 1.341e-07), (-336.4, -483.9, 1.341e-07), (-355.3, -463.7, 1.341e-07), (-368.3, -451.3, 1.341e-07), (-375.7, -447.1, 1.341e-07), (-384.5, -447.7, 1.341e-07), (-389.5, -452.7, 1.341e-07), (-393.6, -460.0, 1.341e-07), (-395.1, -466.7, 1.341e-07), (-408.7, -473.1, 1.341e-07), (-411.4, -477.3, 1.341e-07), (-413.3, -483.4, 1.341e-07), (-419.9, -495.0, 1.341e-07), (-426.3, -511.9, 1.341e-07), (-427.3, -525.4, 1.341e-07), (-427.8, -537.9, 1.341e-07), (-433.3, -548.1, 1.341e-07), (-433.8, -559.2, 1.341e-07), (-430.7, -570.3, 1.341e-07), (-424.0, -573.6, 1.341e-07), (-414.2, -575.1, 1.341e-07), (-404.6, -582.5, 1.341e-07), (-396.4, -598.0, 1.341e-07), (-395.0, -603.7, 1.341e-07), (-397.4, -604.9, 1.341e-07), (-405.1, -601.4, 1.341e-07), (-407.3, -595.0, 1.341e-07), (-416.8, -593.8, 1.341e-07), (-422.9, -598.5, 1.341e-07), (-420.1, -609.2, 1.341e-07), (-424.8, -619.5, 1.341e-07), (-432.8, -629.9, 1.341e-07), (-433.7, -639.9, 1.341e-07), (-426.8, -644.6, 1.341e-07), (-417.6, -648.0, 1.341e-07), (-417.6, -653.2, 1.341e-07), (-425.8, -657.7, 1.341e-07), (-430.7, -667.6, 1.341e-07), (-429.7, -679.9, 1.341e-07), (-421.6, -687.8, 1.341e-07), (-410.5, -699.9, 1.341e-07), (-409.7, -713.4, 1.341e-07), (-421.9, -721.4, 1.341e-07), (-443.3, -725.9, 1.341e-07), (-467.1, -724.7, 1.341e-07), (-481.2, -718.1, 1.341e-07), (-485.6, -708.9, 1.341e-07), (-486.2, -675.2, 1.341e-07), (-467.8, -649.9, 1.341e-07), (-463.1, -637.6, 1.341e-07), (-468.9, -615.1, 1.341e-07), (-470.9, -602.3, 1.341e-07), (-462.5, -584.0, 1.341e-07), (-448.6, -570.2, 1.341e-07), (-443.7, -557.7, 1.341e-07), (-441.2, -546.4, 1.341e-07), (-445.3, -525.6, 1.341e-07), (-441.7, -510.2, 1.341e-07), (-427.5, -488.3, 1.341e-07), (-420.5, -477.1, 1.341e-07), (-419.4, -463.4, 1.341e-07), (-421.5, -450.0, 1.341e-07), (-418.4, -437.3, 1.341e-07), (-410.8, -433.5, 1.341e-07), (-402.9, -428.0, 1.341e-07), (-387.3, -425.9, 1.341e-07), (-354.4, -445.1, 1.341e-07), (-298.1, -477.6, 1.341e-07), (-271.2, -481.6, 1.341e-07), (-258.5, -478.3, 1.341e-07), (-250.7, -469.1, 1.341e-07), (-252.5, -333.1, 1.341e-07), (-217.5, -318.5, 1.341e-07), (-189.8, -309.3, 1.341e-07), (-168.9, -310.4, 1.341e-07), (-149.7, -315.0, 1.341e-07), (-121.5, -342.0, 1.341e-07), (-117.2, -370.0, 1.341e-07), (-134.0, -396.9, 1.341e-07), (-147.9, -402.6, 1.341e-07), (-164.0, -417.3, 1.341e-07), (-169.3, -426.8, 1.341e-07), (-179.9, -447.5, 1.341e-07), (-190.4, -482.7, 1.341e-07), (-196.8, -501.2, 1.341e-07), (-205.7, -522.4, 1.341e-07), (-222.4, -540.2, 1.341e-07), (-257.6, -555.1, 1.341e-07), (-275.6, -553.3, 1.341e-07), (-286.3, -550.1, 1.341e-07), (-298.9, -546.9, 1.341e-07), (-308.1, -544.4, 1.341e-07), (-315.6, -539.1, 1.341e-07), (-331.2, -527.4, 1.341e-07), (-351.4, -504.2, 1.341e-07), (-366.7, -488.9, 1.341e-07), (-374.8, -486.5, 1.341e-07), (-392.9, -495.7, 1.341e-07), (-401.3, -530.6, 1.341e-07), (-391.5, -562.5, 1.341e-07), (-365.7, -593.3, 1.341e-07), (-381.6, -626.8, 1.341e-07), (-399.8, -648.1, 1.341e-07), (-386.8, -679.0, 1.341e-07), (-377.9, -723.6, 1.341e-07), (-435.1, -761.8, 1.341e-07), (-497.5, -744.9, 1.341e-07), (-515.5, -688.2, 1.341e-07), (-495.1, -638.7, 1.341e-07), (-493.7, -579.8, 1.341e-07), (-474.1, -535.2, 1.341e-07), (-453.5, -452.5, 1.341e-07), (-433.2, -407.6, 1.341e-07), (-382.4, -397.0, 1.341e-07), (-334.9, -422.6, 1.341e-07), (-300.3, -447.4, 1.341e-07), (-270.8, -446.7, 1.341e-07), (-268.8, -382.1, 1.341e-07)], [], [(130, 129, 128, 127, 126, 125, 124, 123, 122, 121, 120, 119, 118, 117, 116, 115, 114, 113, 112, 111, 110, 109, 108, 107, 106, 105, 104, 103, 102, 101, 100, 99, 98, 97, 96, 3, 4, 5, 6, 7, 8, 9, 10, 11, 12, 13, 14, 15, 16, 17, 18, 19, 20, 21, 22, 23, 24, 25, 26, 27, 28, 29, 30, 31, 32, 33, 34, 35, 36, 37, 38, 39, 40, 41, 42, 43, 44, 45, 46, 47, 48, 49, 50, 51, 52, 53, 54, 55, 56, 57, 58, 59, 60, 61, 62, 63, 64, 65, 66, 67, 68), (96, 142, 141, 140, 139, 138, 137, 136, 135, 134, 133, 132, 131, 130, 68, 69, 70, 71, 72, 73, 74, 75, 76, 77, 78, 79, 80, 81, 82, 83, 84, 85, 86, 87, 88, 89, 90, 91, 92, 93, 94, 95, 0, 1, 2, 3)])
_uv = me_vert_003.uv_layers.new(name='UVMap')
_uv.uv.foreach_set('vector', [14.02, -32.13, 16.46, -23.44, 11.77, -19.75, 7.837, -17.78, 7.823, -14.11, 6.562, -9.411, 1.351, -8.543, -2.351, -6.198, -4.492, -2.003, -3.475, 0.4607, -2.45, 0.9094, 0.3723, 0.6905, 4.373, 0.1046, 6.928, 0.2696, 8.124, 0.3749, 9.256, 0.9144, 10.79, 1.674, 12.12, 2.264, 14.08, 3.631, 16.32, 8.11, 16.46, 11.31, 15.53, 14.19, 14.59, 16.57, 12.64, 20.98, 11.93, 23.94, 11.64, 25.35, 12.0, 28.19, 12.89, 29.94, 12.27, 34.06, 9.458, 36.49, 4.334, 36.77, 2.031, 35.6, -0.1467, 33.92, -2.118, 30.64, -4.364, 26.19, 0.5649, 26.17, 1.201, 29.04, 2.666, 31.41, 4.209, 32.69, 6.098, 33.28, 7.992, 32.65, 9.041, 31.3, 8.788, 30.1, 7.824, 28.34, 7.329, 26.11, 7.693, 22.91, 9.579, 18.68, 10.64, 16.05, 11.93, 14.17, 12.83, 11.58, 12.78, 9.365, 11.82, 7.01, 10.49, 5.735, 8.701, 5.129, 7.276, 5.332, 6.652, 5.266, 5.73, 4.434, 3.991, 3.882, 0.1457, 3.996, -3.469, 4.391, -5.824, 4.524, -6.916, 4.317, -7.744, 3.495, -7.814, 2.573, -7.599, 1.495, -7.178, 0.7061, -7.982, -1.097, -7.895, -1.745, -7.564, -2.516, -7.235, -4.232, -6.434, -6.46, -5.376, -7.895, -4.366, -9.193, -4.034, -10.68, -3.137, -11.82, -1.881, -12.67, -0.9442, -12.42, 0.1716, -11.74, 1.76, -11.66, 3.891, -12.5, 4.522, -12.94, 4.382, -13.28, 3.316, -13.58, 2.549, -13.13, 1.506, -13.82, 1.292, -14.81, 2.489, -15.64, 2.905, -17.07, 2.993, -18.79, 3.755, -19.87, 4.843, -19.74, 6.049, -19.3, 6.49, -19.81, 6.068, -20.96, 6.418, -22.36, 7.567, -23.51, 9.042, -23.6, 11.19, -23.87, 12.42, -25.15, 11.89, -26.97, 10.14, -29.26, -4.364, 26.19, -1.813, 19.92, 3.499, 13.3, 0.6245, 10.72, -4.943, 10.24, -11.87, 8.731, -16.01, 3.341, -14.22, -2.869, -9.21, -12.87, -7.359, -18.99, -2.475, -24.98, -0.2843, -31.65, 6.358, -35.77, 14.02, -32.13, 10.14, -29.26, 7.663, -31.17, 5.688, -31.71, 4.468, -31.18, 1.529, -27.87, 1.209, -23.76, 0.6273, -22.14, -1.871, -20.39, -3.161, -19.28, -3.887, -16.75, -3.676, -14.18, -4.26, -12.53, -4.975, -11.18, -7.162, -9.459, -8.114, -7.607, -8.57, -4.213, -8.827, -2.496, -9.883, -1.043, -11.23, 0.1136, -12.01, 1.65, -11.58, 2.67, -11.26, 3.891, -9.89, 5.432, -4.967, 6.335, 3.419, 7.888, 6.446, 9.785, 7.43, 11.21, 7.415, 12.79, 6.549, 14.96, 2.298, 20.75, 0.9524, 23.48, 0.5649, 26.17])
me_vert_003.materials.append(mat_grass)
me_vert_003.update()

# ---- curves / text
cu_beziercurve = bpy.data.curves.new('BezierCurve', 'CURVE')
cu_beziercurve.dimensions = '3D'
_sp = cu_beziercurve.splines.new('BEZIER'); _sp.bezier_points.add(28)
_sp.bezier_points.foreach_set('co', [-261.1, -383.4, 0.0, -245.5, -348.5, 0.0, -207.2, -321.0, 0.0, -159.5, -319.1, 0.0, -126.4, -362.6, 0.0, -149.6, -392.4, 0.0, -178.9, -418.4, 0.0, -195.0, -468.6, 0.0, -214.3, -522.9, 0.0, -265.9, -544.7, 0.0, -333.0, -513.9, 0.0, -375.1, -475.6, 0.0, -403.5, -504.5, 0.0, -410.1, -551.8, 0.0, -379.8, -587.7, 0.0, -394.0, -619.9, 0.0, -412.0, -635.9, 0.0, -408.2, -671.4, 0.0, -392.1, -722.0, 0.0, -476.8, -741.4, 0.0, -502.3, -670.9, 0.0, -482.9, -626.0, 0.0, -478.2, -569.3, 0.0, -462.1, -521.0, 0.0, -445.6, -473.3, 0.0, -426.6, -420.3, 0.0, -348.1, -423.6, 0.0, -289.5, -460.5, 0.0, -264.5, -447.7, 0.0])
_sp.bezier_points.foreach_set('handle_left', [-263.7, -393.8, 0.0, -251.3, -357.4, 0.0, -217.3, -324.4, 0.0, -169.7, -316.1, 0.0, -127.0, -342.8, 0.0, -140.0, -387.8, 0.0, -172.8, -409.7, 0.0, -193.1, -453.5, 0.0, -204.1, -511.7, 0.0, -250.8, -546.1, 0.0, -319.9, -527.7, 0.0, -363.2, -472.6, 0.0, -400.5, -492.6, 0.0, -415.6, -540.8, 0.0, -382.1, -575.6, 0.0, -382.8, -614.8, 0.0, -414.3, -623.9, 0.0, -413.4, -660.3, 0.0, -373.3, -699.8, 0.0, -449.9, -752.6, 0.0, -512.6, -698.2, 0.0, -483.1, -655.1, 0.0, -496.3, -592.0, 0.0, -463.3, -542.0, 0.0, -452.9, -492.9, 0.0, -451.5, -439.4, 0.0, -375.1, -407.6, 0.0, -300.4, -459.4, 0.0, -265.4, -458.6, 0.0])
_sp.bezier_points.foreach_set('handle_right', [-258.6, -373.1, 0.0, -239.8, -339.5, 0.0, -197.2, -317.6, 0.0, -149.3, -322.2, 0.0, -125.8, -382.4, 0.0, -159.1, -397.1, 0.0, -184.9, -427.2, 0.0, -196.8, -483.6, 0.0, -224.6, -534.1, 0.0, -281.0, -543.2, 0.0, -346.1, -500.2, 0.0, -387.0, -478.7, 0.0, -406.4, -516.4, 0.0, -404.6, -562.7, 0.0, -377.6, -599.8, 0.0, -405.2, -624.9, 0.0, -409.6, -648.0, 0.0, -403.0, -682.5, 0.0, -411.0, -744.2, 0.0, -503.6, -730.1, 0.0, -492.0, -643.7, 0.0, -482.8, -596.9, 0.0, -460.0, -546.5, 0.0, -460.9, -500.1, 0.0, -438.2, -453.6, 0.0, -401.8, -401.2, 0.0, -321.2, -439.6, 0.0, -278.7, -461.6, 0.0, -263.5, -436.9, 0.0])
for _p, _l, _r in zip(_sp.bezier_points, ['ALIGNED', 'ALIGNED', 'ALIGNED', 'ALIGNED', 'ALIGNED', 'ALIGNED', 'ALIGNED', 'ALIGNED', 'ALIGNED', 'ALIGNED', 'ALIGNED', 'ALIGNED', 'ALIGNED', 'ALIGNED', 'ALIGNED', 'ALIGNED', 'ALIGNED', 'ALIGNED', 'ALIGNED', 'ALIGNED', 'ALIGNED', 'ALIGNED', 'ALIGNED', 'ALIGNED', 'ALIGNED', 'ALIGNED', 'ALIGNED', 'ALIGNED', 'ALIGNED'], ['ALIGNED', 'ALIGNED', 'ALIGNED', 'ALIGNED', 'ALIGNED', 'ALIGNED', 'ALIGNED', 'ALIGNED', 'ALIGNED', 'ALIGNED', 'ALIGNED', 'ALIGNED', 'ALIGNED', 'ALIGNED', 'ALIGNED', 'ALIGNED', 'ALIGNED', 'ALIGNED', 'ALIGNED', 'ALIGNED', 'ALIGNED', 'ALIGNED', 'ALIGNED', 'ALIGNED', 'ALIGNED', 'ALIGNED', 'ALIGNED', 'ALIGNED', 'ALIGNED']): _p.handle_left_type = _l; _p.handle_right_type = _r
_sp.order_u = 0
_sp.order_v = 0
_sp.use_cyclic_u = True
cu_beziercurve.use_path = True
cu_beziercurve.fill_mode = 'FULL'
cu_lake_001 = bpy.data.curves.new('Lake.001', 'CURVE')
cu_lake_001.dimensions = '3D'
_sp = cu_lake_001.splines.new('BEZIER'); _sp.bezier_points.add(117)
_sp.bezier_points.foreach_set('co', [-390.3, -449.7, 0.0, -395.1, -457.9, 0.0, -395.9, -464.7, 0.0, -402.5, -468.3, 0.0, -411.5, -473.7, 0.0, -415.2, -481.9, 0.0, -420.4, -489.1, 0.0, -424.8, -502.5, 0.0, -429.3, -514.8, 0.0, -429.4, -524.7, 0.0, -429.1, -533.2, 0.0, -430.9, -541.0, 0.0, -434.5, -546.5, 0.0, -434.8, -561.9, 0.0, -432.9, -569.9, 0.0, -428.2, -575.0, 0.0, -421.5, -575.2, 0.0, -412.9, -578.5, 0.0, -407.2, -584.0, 0.0, -402.7, -591.5, 0.0, -397.8, -602.9, 0.0, -401.0, -602.4, 0.0, -407.5, -592.9, 0.0, -420.2, -593.8, 0.0, -424.7, -597.5, 0.0, -422.3, -605.7, 0.0, -423.1, -612.5, 0.0, -433.2, -626.8, 0.0, -434.1, -641.9, 0.0, -419.3, -650.0, 0.0, -419.6, -652.1, 0.0, -427.7, -657.1, 0.0, -432.4, -667.2, 0.0, -432.1, -676.3, 0.0, -426.5, -685.8, 0.0, -419.5, -691.5, 0.0, -411.8, -701.4, 0.0, -410.1, -707.7, 0.0, -412.8, -713.7, 0.0, -427.0, -720.5, 0.0, -451.6, -724.3, 0.0, -470.3, -721.2, 0.0, -480.5, -715.4, 0.0, -484.5, -702.0, 0.0, -484.5, -685.7, 0.0, -482.6, -673.0, 0.0, -474.1, -661.4, 0.0, -466.4, -651.9, 0.0, -461.7, -639.6, 0.0, -463.7, -625.1, 0.0, -467.3, -613.8, 0.0, -468.8, -602.2, 0.0, -465.8, -594.7, 0.0, -459.7, -584.1, 0.0, -453.7, -577.6, 0.0, -449.4, -574.1, 0.0, -444.9, -569.2, 0.0, -442.9, -562.0, 0.0, -439.8, -546.0, 0.0, -441.0, -537.2, 0.0, -443.3, -524.1, 0.0, -440.2, -511.1, 0.0, -430.2, -494.7, 0.0, -419.9, -480.4, 0.0, -417.6, -467.8, 0.0, -419.6, -453.7, 0.0, -416.1, -437.7, 0.0, -410.3, -435.6, 0.0, -407.2, -431.3, 0.0, -399.9, -428.7, 0.0, -388.1, -428.3, 0.0, -377.5, -433.0, 0.0, -360.2, -443.4, 0.0, -343.0, -453.9, 0.0, -325.7, -464.3, 0.0, -308.4, -474.8, 0.0, -295.3, -479.8, 0.0, -276.6, -482.8, 0.0, -264.7, -483.0, 0.0, -254.3, -476.7, 0.0, -246.8, -462.3, 0.0, -242.7, -452.8, 0.0, -240.5, -429.9, 0.0, -239.2, -402.1, 0.0, -236.7, -385.7, 0.0, -229.6, -368.5, 0.0, -220.2, -356.1, 0.0, -207.1, -347.7, 0.0, -195.0, -341.5, 0.0, -181.2, -339.7, 0.0, -167.3, -340.9, 0.0, -156.8, -347.9, 0.0, -151.5, -357.2, 0.0, -151.0, -366.6, 0.0, -154.4, -371.2, 0.0, -168.3, -376.9, 0.0, -182.9, -385.7, 0.0, -193.5, -400.0, 0.0, -200.4, -410.7, 0.0, -209.5, -440.0, 0.0, -218.3, -467.0, 0.0, -220.7, -483.3, 0.0, -225.7, -497.3, 0.0, -236.8, -511.6, 0.0, -252.0, -520.0, 0.0, -264.6, -522.8, 0.0, -281.7, -517.4, 0.0, -289.6, -508.0, 0.0, -300.4, -507.7, 0.0, -314.0, -501.0, 0.0, -328.4, -488.2, 0.0, -339.8, -477.6, 0.0, -348.4, -467.3, 0.0, -353.0, -462.7, 0.0, -357.6, -458.1, 0.0, -366.4, -450.1, 0.0, -376.7, -445.4, 0.0, -384.3, -445.3, 0.0])
_sp.bezier_points.foreach_set('handle_left', [-388.6, -447.9, 0.0, -394.1, -454.9, 0.0, -394.6, -462.8, 0.0, -400.4, -467.1, 0.0, -409.2, -471.1, 0.0, -413.7, -479.3, 0.0, -419.1, -486.4, 0.0, -423.3, -498.1, 0.0, -428.5, -510.5, 0.0, -429.4, -521.4, 0.0, -428.8, -530.3, 0.0, -429.8, -538.6, 0.0, -433.9, -544.4, 0.0, -435.4, -556.8, 0.0, -434.1, -567.5, 0.0, -430.3, -574.0, 0.0, -423.7, -574.8, 0.0, -415.5, -576.8, 0.0, -408.8, -581.9, 0.0, -404.0, -588.9, 0.0, -395.3, -599.7, 0.0, -400.1, -603.0, 0.0, -404.1, -594.6, 0.0, -416.2, -592.2, 0.0, -424.1, -595.7, 0.0, -422.5, -602.9, 0.0, -422.3, -610.4, 0.0, -431.3, -621.3, 0.0, -436.6, -637.5, 0.0, -421.7, -644.9, 0.0, -419.2, -651.5, 0.0, -425.6, -654.7, 0.0, -431.7, -663.5, 0.0, -432.9, -673.4, 0.0, -428.9, -683.0, 0.0, -421.6, -689.3, 0.0, -413.6, -697.6, 0.0, -409.9, -705.5, 0.0, -411.3, -712.1, 0.0, -422.0, -719.0, 0.0, -443.3, -724.4, 0.0, -464.4, -723.3, 0.0, -478.0, -718.4, 0.0, -483.9, -706.6, 0.0, -484.9, -691.1, 0.0, -484.2, -676.9, 0.0, -477.0, -665.2, 0.0, -468.4, -655.4, 0.0, -462.2, -644.0, 0.0, -462.7, -629.9, 0.0, -466.4, -617.7, 0.0, -469.2, -606.1, 0.0, -467.0, -597.1, 0.0, -462.1, -587.4, 0.0, -455.9, -579.6, 0.0, -450.8, -575.3, 0.0, -446.0, -571.2, 0.0, -443.4, -564.4, 0.0, -440.0, -551.4, 0.0, -440.5, -540.1, 0.0, -443.5, -528.5, 0.0, -441.9, -515.2, 0.0, -433.7, -500.0, 0.0, -422.2, -485.8, 0.0, -417.7, -472.1, 0.0, -419.7, -458.4, 0.0, -419.7, -441.8, 0.0, -411.9, -436.9, 0.0, -408.6, -432.3, 0.0, -402.5, -429.2, 0.0, -392.0, -427.5, 0.0, -381.0, -431.2, 0.0, -366.0, -439.9, 0.0, -348.7, -450.4, 0.0, -331.4, -460.8, 0.0, -314.4, -471.8, 0.0, -299.8, -478.6, 0.0, -282.9, -482.2, 0.0, -268.5, -484.0, 0.0, -257.1, -479.6, 0.0, -249.1, -467.2, 0.0, -243.5, -456.1, 0.0, -241.1, -437.5, 0.0, -240.1, -411.3, 0.0, -238.2, -391.1, 0.0, -232.7, -373.9, 0.0, -224.0, -359.7, 0.0, -211.6, -350.3, 0.0, -199.4, -342.8, 0.0, -185.9, -339.8, 0.0, -171.7, -339.4, 0.0, -159.6, -344.8, 0.0, -152.5, -353.8, 0.0, -150.1, -363.6, 0.0, -152.9, -370.0, 0.0, -163.9, -374.6, 0.0, -178.7, -381.9, 0.0, -190.2, -395.1, 0.0, -198.6, -406.9, 0.0, -206.4, -430.2, 0.0, -216.1, -457.8, 0.0, -219.3, -478.0, 0.0, -223.3, -493.0, 0.0, -232.2, -507.7, 0.0, -246.6, -518.0, 0.0, -260.3, -522.9, 0.0, -276.7, -520.7, 0.0, -285.9, -509.8, 0.0, -297.0, -508.6, 0.0, -309.8, -503.8, 0.0, -323.7, -492.5, 0.0, -336.2, -481.3, 0.0, -345.4, -470.6, 0.0, -351.5, -464.2, 0.0, -356.1, -459.6, 0.0, -363.1, -452.3, 0.0, -373.0, -446.3, 0.0, -381.9, -444.5, 0.0])
_sp.bezier_points.foreach_set('handle_right', [-392.4, -452.1, 0.0, -395.8, -460.1, 0.0, -397.3, -466.8, 0.0, -405.6, -470.1, 0.0, -413.5, -476.0, 0.0, -416.7, -484.4, 0.0, -422.6, -493.3, 0.0, -426.3, -506.6, 0.0, -429.9, -518.0, 0.0, -429.3, -527.5, 0.0, -429.3, -535.8, 0.0, -431.8, -543.0, 0.0, -436.1, -551.4, 0.0, -434.5, -564.6, 0.0, -431.8, -571.9, 0.0, -426.2, -576.0, 0.0, -418.4, -575.8, 0.0, -410.6, -579.9, 0.0, -405.4, -586.3, 0.0, -400.8, -595.2, 0.0, -398.5, -603.8, 0.0, -404.3, -600.3, 0.0, -411.3, -591.1, 0.0, -422.0, -594.5, 0.0, -425.5, -600.2, 0.0, -422.1, -608.0, 0.0, -425.2, -617.9, 0.0, -434.9, -631.5, 0.0, -431.4, -646.8, 0.0, -418.9, -650.7, 0.0, -421.4, -654.8, 0.0, -430.2, -659.8, 0.0, -433.0, -670.2, 0.0, -431.1, -679.8, 0.0, -424.5, -688.1, 0.0, -416.6, -694.5, 0.0, -410.8, -703.3, 0.0, -410.2, -709.9, 0.0, -416.5, -717.4, 0.0, -434.9, -723.0, 0.0, -457.9, -724.3, 0.0, -474.0, -719.9, 0.0, -483.4, -711.8, 0.0, -485.3, -696.6, 0.0, -484.1, -681.4, 0.0, -480.8, -668.5, 0.0, -471.6, -658.2, 0.0, -464.2, -648.1, 0.0, -461.2, -634.8, 0.0, -464.6, -621.3, 0.0, -468.1, -610.0, 0.0, -468.4, -599.6, 0.0, -464.1, -591.0, 0.0, -457.9, -581.8, 0.0, -452.4, -576.3, 0.0, -447.8, -572.6, 0.0, -443.7, -567.1, 0.0, -441.6, -556.7, 0.0, -439.7, -543.0, 0.0, -441.7, -532.8, 0.0, -443.2, -519.7, 0.0, -437.7, -505.2, 0.0, -426.9, -489.8, 0.0, -418.2, -476.4, 0.0, -417.5, -463.1, 0.0, -419.4, -448.2, 0.0, -414.7, -436.2, 0.0, -408.9, -434.5, 0.0, -405.2, -429.7, 0.0, -396.0, -427.9, 0.0, -384.3, -429.0, 0.0, -371.6, -436.1, 0.0, -354.5, -446.9, 0.0, -337.2, -457.4, 0.0, -319.9, -467.8, 0.0, -304.2, -476.8, 0.0, -289.2, -481.5, 0.0, -272.6, -483.1, 0.0, -260.8, -481.9, 0.0, -250.6, -472.7, 0.0, -245.3, -459.2, 0.0, -240.8, -445.4, 0.0, -239.9, -420.6, 0.0, -238.6, -396.6, 0.0, -235.1, -379.8, 0.0, -227.1, -364.0, 0.0, -216.4, -352.6, 0.0, -203.2, -345.5, 0.0, -190.6, -340.1, 0.0, -176.6, -339.6, 0.0, -163.3, -342.3, 0.0, -154.4, -350.5, 0.0, -150.7, -360.2, 0.0, -151.6, -368.4, 0.0, -158.4, -374.3, 0.0, -173.4, -379.4, 0.0, -187.3, -389.7, 0.0, -195.9, -403.5, 0.0, -204.7, -420.0, 0.0, -212.3, -449.0, 0.0, -219.5, -472.3, 0.0, -221.9, -488.1, 0.0, -228.6, -502.6, 0.0, -241.2, -515.4, 0.0, -256.0, -521.5, 0.0, -270.6, -522.5, 0.0, -285.1, -515.1, 0.0, -292.9, -506.4, 0.0, -305.3, -506.5, 0.0, -319.3, -497.4, 0.0, -332.3, -484.7, 0.0, -342.9, -474.3, 0.0, -349.9, -465.7, 0.0, -354.6, -461.2, 0.0, -360.5, -455.4, 0.0, -369.5, -448.1, 0.0, -379.2, -444.9, 0.0, -386.7, -446.0, 0.0])
for _p, _l, _r in zip(_sp.bezier_points, ['ALIGNED', 'ALIGNED', 'ALIGNED', 'ALIGNED', 'ALIGNED', 'ALIGNED', 'ALIGNED', 'ALIGNED', 'ALIGNED', 'ALIGNED', 'ALIGNED', 'ALIGNED', 'ALIGNED', 'ALIGNED', 'ALIGNED', 'ALIGNED', 'ALIGNED', 'ALIGNED', 'ALIGNED', 'ALIGNED', 'ALIGNED', 'ALIGNED', 'ALIGNED', 'ALIGNED', 'ALIGNED', 'ALIGNED', 'ALIGNED', 'ALIGNED', 'ALIGNED', 'ALIGNED', 'ALIGNED', 'ALIGNED', 'ALIGNED', 'ALIGNED', 'ALIGNED', 'ALIGNED', 'ALIGNED', 'ALIGNED', 'ALIGNED', 'ALIGNED', 'ALIGNED', 'ALIGNED', 'ALIGNED', 'ALIGNED', 'ALIGNED', 'ALIGNED', 'ALIGNED', 'ALIGNED', 'ALIGNED', 'ALIGNED', 'ALIGNED', 'ALIGNED', 'ALIGNED', 'ALIGNED', 'ALIGNED', 'ALIGNED', 'ALIGNED', 'ALIGNED', 'ALIGNED', 'ALIGNED', 'ALIGNED', 'ALIGNED', 'ALIGNED', 'ALIGNED', 'ALIGNED', 'ALIGNED', 'ALIGNED', 'ALIGNED', 'ALIGNED', 'ALIGNED', 'ALIGNED', 'ALIGNED', 'ALIGNED', 'ALIGNED', 'ALIGNED', 'ALIGNED', 'ALIGNED', 'ALIGNED', 'ALIGNED', 'ALIGNED', 'ALIGNED', 'ALIGNED', 'ALIGNED', 'ALIGNED', 'ALIGNED', 'ALIGNED', 'ALIGNED', 'ALIGNED', 'ALIGNED', 'ALIGNED', 'ALIGNED', 'ALIGNED', 'ALIGNED', 'ALIGNED', 'ALIGNED', 'ALIGNED', 'ALIGNED', 'ALIGNED', 'ALIGNED', 'ALIGNED', 'ALIGNED', 'ALIGNED', 'ALIGNED', 'ALIGNED', 'ALIGNED', 'ALIGNED', 'ALIGNED', 'ALIGNED', 'ALIGNED', 'ALIGNED', 'ALIGNED', 'ALIGNED', 'ALIGNED', 'ALIGNED', 'ALIGNED', 'ALIGNED', 'ALIGNED', 'ALIGNED'], ['ALIGNED', 'ALIGNED', 'ALIGNED', 'ALIGNED', 'ALIGNED', 'ALIGNED', 'ALIGNED', 'ALIGNED', 'ALIGNED', 'ALIGNED', 'ALIGNED', 'ALIGNED', 'ALIGNED', 'ALIGNED', 'ALIGNED', 'ALIGNED', 'ALIGNED', 'ALIGNED', 'ALIGNED', 'ALIGNED', 'ALIGNED', 'ALIGNED', 'ALIGNED', 'ALIGNED', 'ALIGNED', 'ALIGNED', 'ALIGNED', 'ALIGNED', 'ALIGNED', 'ALIGNED', 'ALIGNED', 'ALIGNED', 'ALIGNED', 'ALIGNED', 'ALIGNED', 'ALIGNED', 'ALIGNED', 'ALIGNED', 'ALIGNED', 'ALIGNED', 'ALIGNED', 'ALIGNED', 'ALIGNED', 'ALIGNED', 'ALIGNED', 'ALIGNED', 'ALIGNED', 'ALIGNED', 'ALIGNED', 'ALIGNED', 'ALIGNED', 'ALIGNED', 'ALIGNED', 'ALIGNED', 'ALIGNED', 'ALIGNED', 'ALIGNED', 'ALIGNED', 'ALIGNED', 'ALIGNED', 'ALIGNED', 'ALIGNED', 'ALIGNED', 'ALIGNED', 'ALIGNED', 'ALIGNED', 'ALIGNED', 'ALIGNED', 'ALIGNED', 'ALIGNED', 'ALIGNED', 'ALIGNED', 'ALIGNED', 'ALIGNED', 'ALIGNED', 'ALIGNED', 'ALIGNED', 'ALIGNED', 'ALIGNED', 'ALIGNED', 'ALIGNED', 'ALIGNED', 'ALIGNED', 'ALIGNED', 'ALIGNED', 'ALIGNED', 'ALIGNED', 'ALIGNED', 'ALIGNED', 'ALIGNED', 'ALIGNED', 'ALIGNED', 'ALIGNED', 'ALIGNED', 'ALIGNED', 'ALIGNED', 'ALIGNED', 'ALIGNED', 'ALIGNED', 'ALIGNED', 'ALIGNED', 'ALIGNED', 'ALIGNED', 'ALIGNED', 'ALIGNED', 'ALIGNED', 'ALIGNED', 'ALIGNED', 'ALIGNED', 'ALIGNED', 'ALIGNED', 'ALIGNED', 'ALIGNED', 'ALIGNED', 'ALIGNED', 'ALIGNED', 'ALIGNED', 'ALIGNED']): _p.handle_left_type = _l; _p.handle_right_type = _r
_sp.order_v = 0
_sp.resolution_v = 0
_sp.use_cyclic_u = True
_sp.use_endpoint_u = True
_sp.use_smooth = False
cu_lake_001.fill_mode = 'FULL'

# ---- objects
ob_map = bpy.data.objects.new('Map', me_screenshot_2025_01_30_at_15_56_19)
ob_lake = bpy.data.objects.new('Lake', me_mesh)
ob_hillshape = bpy.data.objects.new('HillShape', me_plane)
ob_lakepathbordershape = bpy.data.objects.new('LakePathBorderShape', me_plane_001)
ob_lakepathshape = bpy.data.objects.new('LakePathShape', me_plane_002)
ob_ground = bpy.data.objects.new('Ground', me_vert_003)
ob_hillcurve = bpy.data.objects.new('HillCurve', cu_beziercurve)
ob_lakepathcurve = bpy.data.objects.new('LakePathCurve', cu_lake_001)

# ---- transforms, parenting, visibility, modifiers, constraints
ob_map.location = (-354.1, -451.5, -10.0)
ob_map.rotation_euler = (6.283, 4.371e-08, 1.571)
ob_map.scale = (734.7, 734.7, 734.7)
ob_lake.location = (0.0, 0.0, 0.0)
_m = ob_lake.modifiers.new('Auto Smooth', 'NODES')
_m.node_group = ng_auto_smooth
_gi = [s.identifier for s in ng_auto_smooth.interface.items_tree if s.item_type == 'SOCKET' and s.in_out == 'INPUT']
_m[_gi[1]] = 3.142  # Angle
ob_hillshape.location = (0.0, 0.0, 0.0)
_m = ob_hillshape.modifiers.new('Array', 'ARRAY')
_m.fit_type = 'FIT_CURVE'
_m.curve = ob_hillcurve
_m.use_merge_vertices = True
_m.merge_threshold = 1.0
_m = ob_hillshape.modifiers.new('Curve', 'CURVE')
_m.object = ob_hillcurve
ob_lakepathbordershape.location = (0.0, 0.0, 0.0)
_m = ob_lakepathbordershape.modifiers.new('Bevel', 'BEVEL')
_m.width = 0.01
_m.width_pct = 0.01
_m.segments = 3
_m = ob_lakepathbordershape.modifiers.new('Array', 'ARRAY')
_m.fit_type = 'FIT_CURVE'
_m.curve = ob_lakepathcurve
_m = ob_lakepathbordershape.modifiers.new('Curve', 'CURVE')
_m.object = ob_lakepathcurve
ob_lakepathshape.location = (0.0, 0.0, 4.657e-10)
_m = ob_lakepathshape.modifiers.new('Array', 'ARRAY')
_m.fit_type = 'FIT_CURVE'
_m.curve = ob_lakepathcurve
_m.use_merge_vertices = True
_m.merge_threshold = 1.0
_m = ob_lakepathshape.modifiers.new('Curve', 'CURVE')
_m.object = ob_lakepathcurve
ob_ground.location = (0.0, 0.0, 0.0)
_vg = ob_ground.vertex_groups.new(name='Outer')
_vg.add([96, 97, 98, 99, 100, 101, 102, 103, 104, 105, 106, 107, 108, 109, 110, 111, 112, 113, 114, 115, 116, 117, 118, 119, 120, 121, 122, 123, 124, 125, 126, 127, 128, 129, 130, 131, 132, 133, 134, 135, 136, 137, 138, 139, 140, 141, 142], 1.0, 'REPLACE')
_m = ob_ground.modifiers.new('Triangulate', 'TRIANGULATE')
_m = ob_ground.modifiers.new('Subdivision', 'SUBSURF')
_m.levels = 2
_m = ob_ground.modifiers.new('Displace', 'DISPLACE')
_m.vertex_group = 'Outer'
_m.strength = 0.1
ob_hillcurve.location = (0.0, 0.0, -0.2)
ob_lakepathcurve.location = (0.0, 0.0, 0.0)

# ---- collection membership
scene.collection.objects.link(ob_map)
col_meshes.objects.link(ob_lake)
col_meshes.objects.link(ob_hillshape)
col_meshes.objects.link(ob_lakepathbordershape)
col_meshes.objects.link(ob_lakepathshape)
col_meshes.objects.link(ob_ground)
col_curves.objects.link(ob_hillcurve)
col_curves.objects.link(ob_lakepathcurve)

# ---- scene / render settings (as saved in the file)
scene.frame_start = 1; scene.frame_end = 250; scene.frame_set(1)
scene.render.engine = 'BLENDER_EEVEE_NEXT'
scene.cycles.sampling_pattern = 'TABULATED_SOBOL'
scene.view_settings.view_transform = 'Filmic'
bpy.context.view_layer.update()

# ---- added for rendering (the .blend has no active camera and no usable light): camera, sun
cam_auto = bpy.data.cameras.new('AutoCamera')
cam_auto.lens = 50.0
cam_auto.sensor_width = 36.0
cam_auto.clip_end = 19665.1
ob_auto_camera = bpy.data.objects.new('AutoCamera', cam_auto)
scene.collection.objects.link(ob_auto_camera)
ob_auto_camera.location = (766.456, -1796.08, 893.839)
ob_auto_camera.rotation_euler = (1.09748, -7.21219e-08, 0.694738)
scene.camera = ob_auto_camera
light_auto_sun = bpy.data.lights.new('AutoSun', 'SUN')
light_auto_sun.energy = 3.0
light_auto_sun.angle = 0.0523599
ob_auto_sun = bpy.data.objects.new('AutoSun', light_auto_sun)
scene.collection.objects.link(ob_auto_sun)
ob_auto_sun.rotation_euler = (0.872665, 0.174533, 0.523599)
bpy.context.view_layer.update()

